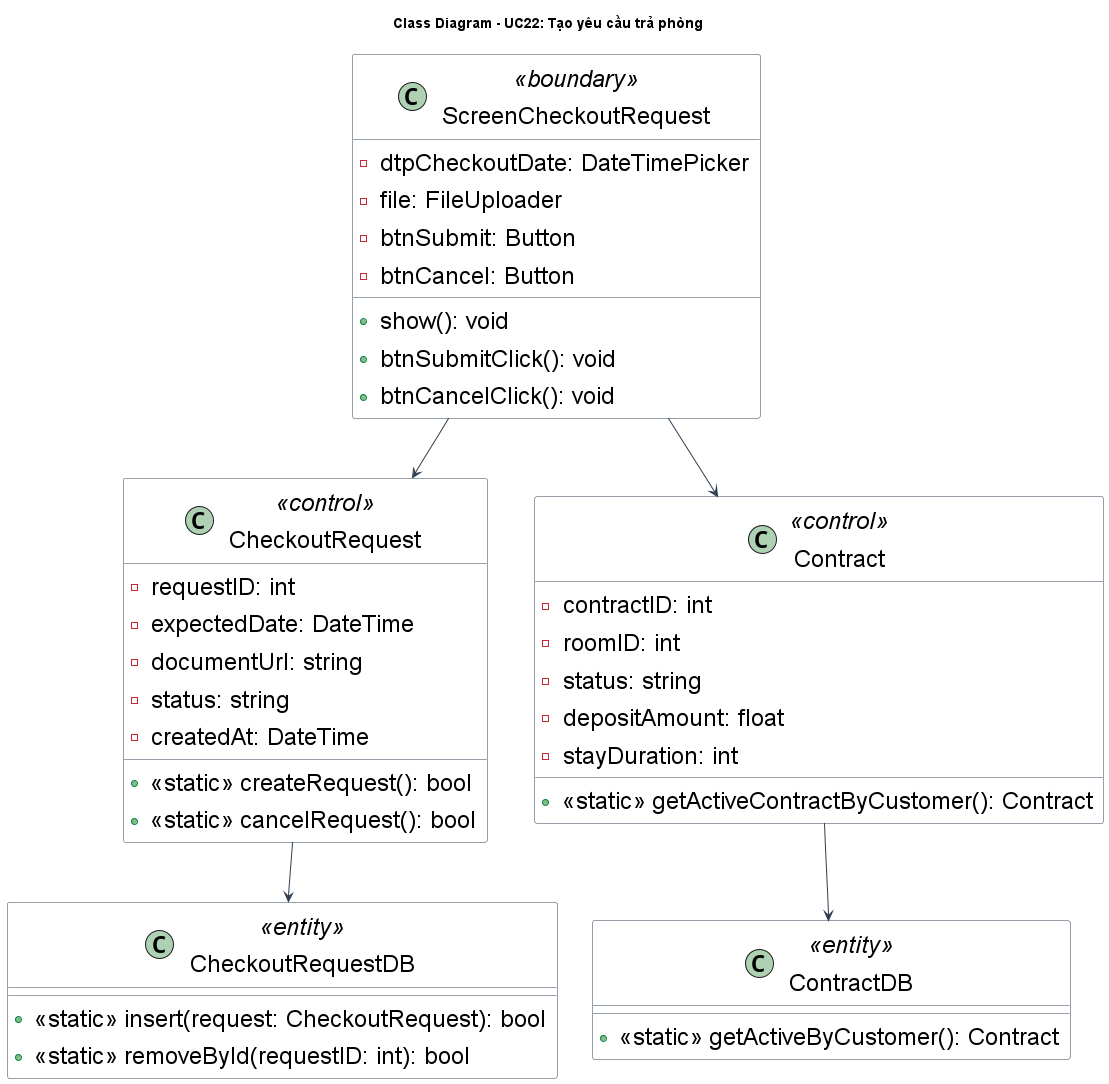

The diagram above was rendered by PlantUML. Its source (embedded in the PNG):
@startuml YeuCauTraPhong_ClassDiagram
title Class Diagram - UC22: Tạo yêu cầu trả phòng

skinparam {
    ClassBackgroundColor White
    ClassBorderColor #2D3E50
    ArrowColor #2D3E50
    DefaultFontName "Arial"
    DefaultFontSize 24
    Padding 5
}

class "ScreenCheckoutRequest" as CheckoutRequestScreen <<boundary>> {
  - dtpCheckoutDate: DateTimePicker
  - file: FileUploader
  - btnSubmit: Button
  - btnCancel: Button
  + show(): void
  + btnSubmitClick(): void
  + btnCancelClick(): void
}

class "CheckoutRequest" as CheckoutRequest <<control>> {
  - requestID: int
  - expectedDate: DateTime
  - documentUrl: string
  - status: string
  - createdAt: DateTime
  + <<static>> createRequest(): bool
  + <<static>> cancelRequest(): bool
}

class "CheckoutRequestDB" as CheckoutRequestDB <<entity>> {
  + <<static>> insert(request: CheckoutRequest): bool
  + <<static>> removeById(requestID: int): bool
}

class "Contract" as Contract <<control>> {
  - contractID: int
  - roomID: int
  - status: string
  - depositAmount: float
  - stayDuration: int
  + <<static>> getActiveContractByCustomer(): Contract
}

class "ContractDB" as ContractDB <<entity>> {
  + <<static>> getActiveByCustomer(): Contract
}

CheckoutRequestScreen --> CheckoutRequest
CheckoutRequest --> CheckoutRequestDB
CheckoutRequestScreen --> Contract
Contract --> ContractDB

@enduml